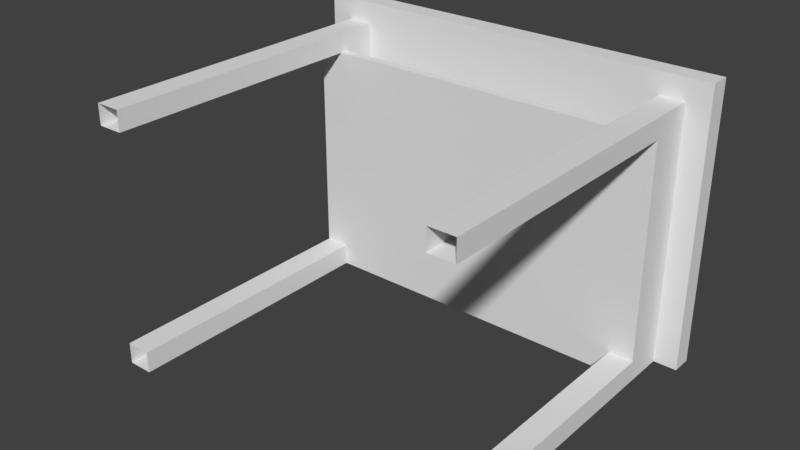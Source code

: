 # Source: Desk_BaseMesh_0.1.blend  (saved by Blender 2.78.0; exported with 4.5.12 LTS)
import bpy
from mathutils import Matrix  # noqa: F401  (used for matrix-valued properties, if any)

bpy.ops.wm.read_factory_settings(use_empty=True)
scene = bpy.context.scene
scene.name = 'Scene'

# ---- collections
col_collection_1 = bpy.data.collections.new('Collection 1'); scene.collection.children.link(col_collection_1)

# ---- materials (node trees are filled in below, after node groups)
mat_desk_material = bpy.data.materials.new('Desk_Material')
mat_desk_material.alpha_threshold = 0.0
mat_desk_material.use_transparent_shadow = False
mat_desk_material.roughness = 0.5

# ---- material node trees

# ---- world
world_world = bpy.data.worlds.new('World'); scene.world = world_world
world_world.color = (0.05088, 0.05088, 0.05088)
world_world.use_sun_shadow = False
world_world.sun_shadow_jitter_overblur = 0.0
world_world.cycles.sampling_method = 'MANUAL'

# ---- meshes
me_cube_042 = bpy.data.meshes.new('Cube.042')
me_cube_042.from_pydata([(0.5665, 0.8471, -0.349), (0.5665, 0.8471, 0.4052), (-0.5665, 0.8471, 0.4052), (-0.5665, 0.8471, -0.349), (0.5665, 0.9022, -0.349), (0.5665, 0.9022, 0.4052), (-0.5665, 0.9022, 0.4052), (-0.5665, 0.9022, -0.349), (0.5033, 0.8471, -0.349), (-0.5033, 0.8471, -0.349), (0.5033, 0.8471, 0.4052), (-0.5033, 0.8471, 0.4052), (0.5033, 0.9022, -0.349), (-0.5033, 0.9022, -0.349), (0.5033, 0.9022, 0.4052), (-0.5033, 0.9022, 0.4052), (0.4361, 0.8471, -0.349), (-0.4361, 0.8471, -0.349), (0.4361, 0.8471, 0.4052), (-0.4361, 0.8471, 0.4052), (0.4361, 0.9022, -0.349), (-0.4361, 0.9022, -0.349), (0.4361, 0.9022, 0.4052), (-0.4361, 0.9022, 0.4052), (0.5665, 0.8471, -0.291), (0.5665, 0.8471, 0.3472), (-0.5665, 0.8471, 0.3472), (-0.5665, 0.8471, -0.291), (0.5665, 0.9022, -0.291), (0.5665, 0.9022, 0.3472), (-0.5665, 0.9022, 0.3472), (-0.5665, 0.9022, -0.291), (0.5033, 0.9022, -0.291), (0.5033, 0.9022, 0.3472), (-0.5033, 0.9022, -0.291), (-0.5033, 0.9022, 0.3472), (0.5033, 0.8471, 0.3472), (0.5033, 0.8471, -0.291), (-0.5033, 0.8471, 0.3472), (-0.5033, 0.8471, -0.291), (0.4361, 0.8471, 0.3472), (0.4361, 0.8471, -0.291), (-0.4361, 0.8471, 0.3472), (-0.4361, 0.8471, -0.291), (0.4361, 0.9022, -0.291), (0.4361, 0.9022, 0.3472), (-0.4361, 0.9022, -0.291), (-0.4361, 0.9022, 0.3472), (0.5665, 0.8471, 0.2928), (-0.5665, 0.8471, 0.2928), (0.5665, 0.9022, 0.2928), (-0.5665, 0.9022, 0.2928), (0.5033, 0.9022, 0.2928), (-0.5033, 0.9022, 0.2928), (0.5033, 0.8471, 0.2928), (-0.5033, 0.8471, 0.2928), (0.4361, 0.8471, 0.2928), (-0.4361, 0.8471, 0.2928), (0.4361, 0.9022, 0.2928), (-0.4361, 0.9022, 0.2928), (-0.4361, 0.754, -0.349), (-0.5033, 0.754, -0.349), (0.5033, 0.754, -0.291), (0.5033, 0.754, -0.349), (-0.5033, 0.754, -0.291), (0.4361, 0.754, -0.349), (0.4361, 0.754, -0.291), (-0.4361, 0.754, -0.291), (0.5033, 0.754, 0.3472), (0.4361, 0.754, 0.3472), (-0.4361, 0.754, 0.3472), (-0.5033, 0.754, 0.3472), (0.5033, 0.754, 0.2928), (-0.5033, 0.754, 0.2928), (0.4361, 0.754, 0.2928), (-0.4361, 0.754, 0.2928), (-0.5033, 0.7295, 0.2928), (0.5033, 0.7295, 0.2928), (-0.5033, 0.7295, -0.291), (0.5033, 0.7295, -0.291), (0.4361, 0.7296, -0.291), (0.4361, 0.7296, -0.349), (-0.4361, 0.7296, -0.291), (-0.4361, 0.7296, -0.349), (-0.4361, -1.525e-08, -0.349), (-0.5033, -1.525e-08, -0.349), (0.5033, -1.272e-08, -0.291), (0.5033, -1.525e-08, -0.349), (-0.5033, -1.272e-08, -0.291), (0.4361, -1.525e-08, -0.349), (0.4361, -1.272e-08, -0.291), (-0.4361, -1.272e-08, -0.291), (0.5033, 1.518e-08, 0.3472), (0.4361, 1.518e-08, 0.3472), (-0.4361, 1.518e-08, 0.3472), (-0.5033, 1.518e-08, 0.3472), (0.5033, 1.28e-08, 0.2928), (-0.5033, 1.28e-08, 0.2928), (0.4361, 1.28e-08, 0.2928), (-0.4361, 1.28e-08, 0.2928)], [], [(38, 11, 2, 26), (35, 30, 6, 15), (25, 29, 5, 1), (11, 15, 6, 2), (27, 31, 7, 3), (13, 9, 3, 7), (4, 0, 8, 12), (21, 17, 9, 13), (1, 5, 14, 10), (19, 23, 15, 11), (29, 33, 14, 5), (47, 35, 15, 23), (25, 1, 10, 36), (42, 19, 11, 38), (36, 10, 18, 40), (40, 18, 19, 42), (33, 45, 22, 14), (45, 47, 23, 22), (10, 14, 22, 18), (18, 22, 23, 19), (12, 8, 16, 20), (20, 16, 17, 21), (20, 21, 46, 44), (58, 59, 47, 45), (12, 20, 44, 32), (52, 58, 45, 33), (16, 41, 43, 17), (56, 40, 42, 57), (40, 56, 74, 69), (8, 37, 62, 63), (42, 38, 71, 70), (38, 55, 73, 71), (0, 24, 37, 8), (48, 25, 36, 54), (21, 13, 34, 46), (59, 53, 35, 47), (4, 12, 32, 28), (50, 52, 33, 29), (2, 6, 30, 26), (49, 51, 31, 27), (0, 4, 28, 24), (48, 50, 29, 25), (13, 7, 31, 34), (53, 51, 30, 35), (9, 39, 27, 3), (55, 38, 26, 49), (39, 55, 49, 27), (34, 31, 51, 53), (24, 28, 50, 48), (26, 30, 51, 49), (28, 32, 52, 50), (46, 34, 53, 59), (24, 48, 54, 37), (43, 57, 55, 39), (37, 54, 56, 41), (41, 56, 57, 43), (32, 44, 58, 52), (44, 46, 59, 58), (72, 96, 98, 74), (69, 93, 92, 68), (75, 99, 97, 73), (66, 90, 86, 62), (57, 42, 70, 75), (39, 9, 61, 64), (9, 17, 60, 61), (16, 8, 63, 65), (55, 57, 75, 73), (37, 41, 66, 62), (56, 54, 72, 74), (36, 40, 69, 68), (54, 36, 68, 72), (43, 39, 64, 67), (67, 91, 84, 60), (74, 98, 93, 69), (66, 65, 89, 90), (71, 73, 97, 95), (64, 88, 91, 67), (62, 86, 87, 63), (71, 95, 94, 70), (61, 85, 88, 64), (72, 68, 92, 96), (65, 63, 87, 89), (70, 94, 99, 75), (66, 67, 82, 80), (67, 66, 41, 43), (65, 60, 17, 16), (77, 76, 78, 79), (73, 55, 39, 64), (62, 37, 54, 72), (72, 77, 79, 62), (73, 76, 77, 72), (62, 64, 78, 79), (64, 78, 76, 73), (81, 80, 82, 83), (60, 65, 81, 83), (75, 67, 43, 57), (66, 74, 56, 41), (73, 72, 62, 64), (60, 84, 85, 61)])
_uv = me_cube_042.uv_layers.new(name='UVMap')
_uv.uv.foreach_set('vector', [0.02011, 0.4148, 0.0, 0.4148, 0.0, 0.3929, 0.02011, 0.3929, 0.2957, 0.371, 0.2957, 0.3929, 0.2756, 0.3929, 0.2756, 0.371, 0.8592, 0.2414, 0.8784, 0.2414, 0.8784, 0.2615, 0.8592, 0.2615, 1.0, 0.2345, 0.9809, 0.2345, 0.9809, 0.2126, 1.0, 0.2126, 0.8592, 0.02011, 0.8401, 0.02011, 0.8401, 7.75e-08, 0.8592, 0.0, 0.2756, 0.02191, 0.2564, 0.02191, 0.2564, 6.459e-08, 0.2756, 0.0, 0.2756, 0.3929, 0.2564, 0.3929, 0.2564, 0.371, 0.2756, 0.371, 0.2756, 0.04522, 0.2564, 0.04522, 0.2564, 0.02191, 0.2756, 0.02191, 1.0, 0.6055, 0.9809, 0.6055, 0.9809, 0.5836, 1.0, 0.5836, 1.0, 0.2578, 0.9809, 0.2578, 0.9809, 0.2345, 1.0, 0.2345, 0.2957, 6.459e-08, 0.2957, 0.02191, 0.2756, 0.02191, 0.2756, 1.292e-07, 0.2957, 0.3477, 0.2957, 0.371, 0.2756, 0.371, 0.2756, 0.3477, 0.02011, 0.7858, 0.0, 0.7858, 2.583e-08, 0.7638, 0.02011, 0.7638, 0.02011, 0.4381, 0.0, 0.4381, 0.0, 0.4148, 0.02011, 0.4148, 0.02011, 0.7638, 2.583e-08, 0.7638, 2.583e-08, 0.7405, 0.02011, 0.7405, 0.02011, 0.7405, 2.583e-08, 0.7405, 0.0, 0.4381, 0.02011, 0.4381, 0.2957, 0.02191, 0.2957, 0.04522, 0.2756, 0.04522, 0.2756, 0.02191, 0.2957, 0.04522, 0.2957, 0.3477, 0.2756, 0.3477, 0.2756, 0.04522, 1.0, 0.5836, 0.9809, 0.5836, 0.9809, 0.5603, 1.0, 0.5603, 1.0, 0.5603, 0.9809, 0.5603, 0.9809, 0.2578, 1.0, 0.2578, 0.2756, 0.371, 0.2564, 0.371, 0.2564, 0.3477, 0.2756, 0.3477, 0.2756, 0.3477, 0.2564, 0.3477, 0.2564, 0.04522, 0.2756, 0.04522, 0.5371, 0.04522, 0.5371, 0.3477, 0.517, 0.3477, 0.517, 0.04522, 0.3145, 0.04522, 0.3145, 0.3477, 0.2957, 0.3477, 0.2957, 0.04522, 0.5371, 0.02191, 0.5371, 0.04522, 0.517, 0.04522, 0.517, 0.02191, 0.3145, 0.02191, 0.3145, 0.04522, 0.2957, 0.04522, 0.2957, 0.02191, 0.2615, 0.7405, 0.2414, 0.7405, 0.2414, 0.4381, 0.2615, 0.4381, 0.03897, 0.7405, 0.02011, 0.7405, 0.02011, 0.4381, 0.03897, 0.4381, 0.3158, 0.7419, 0.3346, 0.7419, 0.3346, 0.7959, 0.3158, 0.7959, 0.9809, 0.6055, 0.9608, 0.6055, 0.9608, 0.5515, 0.9809, 0.5515, 0.2679, 0.3929, 0.2912, 0.3929, 0.2912, 0.4468, 0.2679, 0.4468, 0.5371, 0.6981, 0.5559, 0.6981, 0.5559, 0.7521, 0.5371, 0.7521, 0.2615, 0.7858, 0.2414, 0.7858, 0.2414, 0.7638, 0.2615, 0.7638, 0.03897, 0.7858, 0.02011, 0.7858, 0.02011, 0.7638, 0.03897, 0.7638, 0.5371, 0.3477, 0.5371, 0.371, 0.517, 0.371, 0.517, 0.3477, 0.3145, 0.3477, 0.3145, 0.371, 0.2957, 0.371, 0.2957, 0.3477, 0.5371, 0.0, 0.5371, 0.02191, 0.517, 0.02191, 0.517, 6.459e-08, 0.3145, 5.167e-08, 0.3145, 0.02191, 0.2957, 0.02191, 0.2957, 6.459e-08, 0.8592, 0.2615, 0.8401, 0.2615, 0.8401, 0.2414, 0.8592, 0.2414, 0.8592, 0.2225, 0.8401, 0.2225, 0.8401, 0.02011, 0.8592, 0.02011, 0.8592, 0.0, 0.8784, 2.583e-08, 0.8784, 0.02011, 0.8592, 0.02011, 0.8592, 0.2225, 0.8784, 0.2225, 0.8784, 0.2414, 0.8592, 0.2414, 0.5371, 0.371, 0.5371, 0.3929, 0.517, 0.3929, 0.517, 0.371, 0.3145, 0.371, 0.3145, 0.3929, 0.2957, 0.3929, 0.2957, 0.371, 0.2615, 0.4148, 0.2414, 0.4148, 0.2414, 0.3929, 0.2615, 0.3929, 0.03897, 0.4148, 0.02011, 0.4148, 0.02011, 0.3929, 0.03897, 0.3929, 0.2414, 0.4148, 0.03897, 0.4148, 0.03897, 0.3929, 0.2414, 0.3929, 0.517, 0.371, 0.517, 0.3929, 0.3145, 0.3929, 0.3145, 0.371, 0.8592, 0.02011, 0.8784, 0.02011, 0.8784, 0.2225, 0.8592, 0.2225, 0.8592, 0.2414, 0.8401, 0.2414, 0.8401, 0.2225, 0.8592, 0.2225, 0.517, 6.459e-08, 0.517, 0.02191, 0.3145, 0.02191, 0.3145, 5.167e-08, 0.517, 0.3477, 0.517, 0.371, 0.3145, 0.371, 0.3145, 0.3477, 0.2414, 0.7858, 0.03897, 0.7858, 0.03897, 0.7638, 0.2414, 0.7638, 0.2414, 0.4381, 0.03897, 0.4381, 0.03897, 0.4148, 0.2414, 0.4148, 0.2414, 0.7638, 0.03897, 0.7638, 0.03897, 0.7405, 0.2414, 0.7405, 0.2414, 0.7405, 0.03897, 0.7405, 0.03897, 0.4381, 0.2414, 0.4381, 0.517, 0.02191, 0.517, 0.04522, 0.3145, 0.04522, 0.3145, 0.02191, 0.517, 0.04522, 0.517, 0.3477, 0.3145, 0.3477, 0.3145, 0.04522, 0.8401, 0.05396, 0.8401, 0.2564, 0.8168, 0.2564, 0.8168, 0.05396, 0.8168, 0.05396, 0.8168, 0.2564, 0.7935, 0.2564, 0.7935, 0.05396, 0.3145, 0.4468, 0.3145, 0.6493, 0.2912, 0.6493, 0.2912, 0.4468, 0.7396, 0.0233, 0.5371, 0.0233, 0.5371, 3.875e-08, 0.7396, 1.292e-08, 0.7973, 0.9545, 0.7785, 0.9545, 0.7785, 0.9006, 0.7973, 0.9006, 0.7583, 0.6981, 0.7785, 0.6981, 0.7785, 0.7521, 0.7583, 0.7521, 0.2564, 0.02191, 0.2564, 0.04522, 0.2025, 0.04522, 0.2025, 0.02191, 0.2564, 0.3477, 0.2564, 0.371, 0.2025, 0.371, 0.2025, 0.3477, 0.2912, 0.3929, 0.3145, 0.3929, 0.3145, 0.4468, 0.2912, 0.4468, 0.7935, 0.0, 0.7935, 0.0233, 0.7396, 0.0233, 0.7396, 1.292e-08, 0.8168, 0.0, 0.8401, 0.0, 0.8401, 0.05396, 0.8168, 0.05396, 0.7935, 0.0, 0.8168, 0.0, 0.8168, 0.05396, 0.7935, 0.05396, 0.7583, 0.6055, 0.7395, 0.6055, 0.7395, 0.5515, 0.7583, 0.5515, 0.7935, 0.3257, 0.7935, 0.3491, 0.7396, 0.3491, 0.7396, 0.3257, 0.2912, 0.8518, 0.2912, 0.6493, 0.3113, 0.6493, 0.3113, 0.8518, 0.3346, 0.7959, 0.3346, 0.9984, 0.3158, 0.9984, 0.3158, 0.7959, 0.2679, 0.6493, 0.288, 0.6493, 0.288, 0.8518, 0.2679, 0.8518, 0.5371, 0.7521, 0.5559, 0.7521, 0.5559, 0.9545, 0.5371, 0.9545, 0.7396, 0.3491, 0.5371, 0.3491, 0.5371, 0.3257, 0.7396, 0.3257, 0.9608, 0.5515, 0.9608, 0.3491, 0.9809, 0.3491, 0.9809, 0.5515, 0.2912, 0.4468, 0.2912, 0.6493, 0.2679, 0.6493, 0.2679, 0.4468, 0.7785, 0.7521, 0.7785, 0.9545, 0.7583, 0.9545, 0.7583, 0.7521, 0.7583, 0.5515, 0.7395, 0.5515, 0.7395, 0.3491, 0.7583, 0.3491, 0.2025, 0.3477, 0.2025, 0.371, 8.166e-09, 0.371, 7.621e-09, 0.3477, 0.7785, 0.9006, 0.7785, 0.6981, 0.7973, 0.6981, 0.7973, 0.9006, 0.7396, 0.0233, 0.7396, 0.3257, 0.7311, 0.3257, 0.7311, 0.0233, 0.7396, 0.3257, 0.7396, 0.0233, 0.7935, 0.0233, 0.7935, 0.3257, 0.2025, 0.3477, 0.2025, 0.04522, 0.2564, 0.04522, 0.2564, 0.3477, 0.3346, 0.7419, 0.3346, 0.3929, 0.5371, 0.3929, 0.5371, 0.7419, 0.5559, 0.7521, 0.5559, 0.6981, 0.7583, 0.6981, 0.7583, 0.7521, 0.9608, 0.5515, 0.9608, 0.6055, 0.7583, 0.6055, 0.7583, 0.5515, 0.7583, 0.5515, 0.7583, 0.5431, 0.9608, 0.5431, 0.9608, 0.5515, 0.8868, 0.3491, 0.8784, 0.3491, 0.8784, 0.0, 0.8868, 0.0, 0.8953, 0.0, 0.8953, 0.3491, 0.8868, 0.3491, 0.8868, 0.0, 0.7583, 0.7521, 0.7583, 0.7605, 0.5559, 0.7605, 0.5559, 0.7521, 0.3346, 0.6953, 0.3145, 0.6953, 0.3145, 0.3929, 0.3346, 0.3929, 0.2025, 0.04522, 0.2025, 0.3477, 0.194, 0.3477, 0.194, 0.04522, 0.7973, 0.9006, 0.9997, 0.9006, 0.9997, 0.9545, 0.7973, 0.9545, 0.5371, 0.7959, 0.3346, 0.7959, 0.3346, 0.7419, 0.5371, 0.7419, 0.5371, 0.3491, 0.5371, 0.6981, 0.7395, 0.6981, 0.7395, 0.3491, 0.2025, 0.04522, 5.453e-10, 0.04522, 0.0, 0.02191, 0.2025, 0.02191])
me_cube_042.materials.append(mat_desk_material)
me_cube_042.use_remesh_preserve_volume = False
me_cube_042.use_remesh_preserve_attributes = False
me_cube_042.use_mirror_vertex_groups = False
me_cube_042.update()

# ---- objects
ob_desk = bpy.data.objects.new('Desk', me_cube_042)

# ---- transforms, parenting, visibility, modifiers, constraints
ob_desk.location = (5.402e-07, 0.0, 0.0)
ob_desk.lock_rotations_4d = False
ob_desk.empty_display_type = 'ARROWS'
ob_desk.lineart.crease_threshold = 0.0

# ---- collection membership
col_collection_1.objects.link(ob_desk)

# ---- scene / render settings (as saved in the file)
scene.frame_start = 1; scene.frame_end = 250; scene.frame_set(0)
scene.render.engine = 'BLENDER_EEVEE_NEXT'
scene.render.resolution_percentage = 50
scene.render.dither_intensity = 0.0
scene.cycles.use_denoising = False
scene.cycles.samples = 128
scene.cycles.sampling_pattern = 'TABULATED_SOBOL'
scene.cycles.light_sampling_threshold = 0.0
scene.cycles.use_adaptive_sampling = False
scene.cycles.use_light_tree = False
scene.cycles.blur_glossy = 0.0
scene.cycles.sample_clamp_indirect = 0.0
scene.view_settings.view_transform = 'Standard'
bpy.context.view_layer.update()

# ---- added for rendering (the .blend has no active camera and no usable light): camera, sun
cam_auto = bpy.data.cameras.new('AutoCamera')
cam_auto.lens = 50.0
cam_auto.sensor_width = 36.0
cam_auto.clip_end = 1000.0
ob_auto_camera = bpy.data.objects.new('AutoCamera', cam_auto)
scene.collection.objects.link(ob_auto_camera)
ob_auto_camera.location = (1.51088, -1.36194, 1.2368)
ob_auto_camera.rotation_euler = (1.09748, -7.21219e-08, 0.694738)
scene.camera = ob_auto_camera
light_auto_sun = bpy.data.lights.new('AutoSun', 'SUN')
light_auto_sun.energy = 3.0
light_auto_sun.angle = 0.0523599
ob_auto_sun = bpy.data.objects.new('AutoSun', light_auto_sun)
scene.collection.objects.link(ob_auto_sun)
ob_auto_sun.rotation_euler = (0.872665, 0.174533, 0.523599)
bpy.context.view_layer.update()
